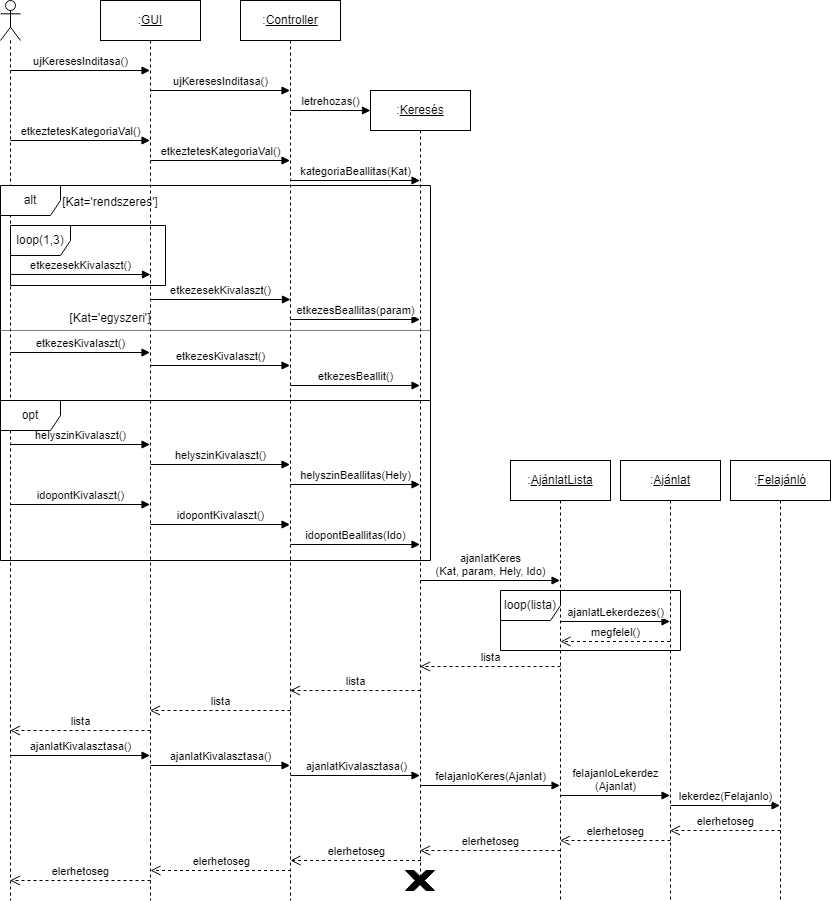

The diagram above was exported from draw.io. Its source (the exported page's mxGraphModel, read from the mxfile embedded in the PNG):
<mxGraphModel dx="1038" dy="579" grid="1" gridSize="10" guides="1" tooltips="1" connect="1" arrows="1" fold="1" page="1" pageScale="1" pageWidth="827" pageHeight="1169" math="0" shadow="0">
  <root>
    <mxCell id="0" />
    <mxCell id="1" parent="0" />
    <mxCell id="pdSYHUhyLPr7EPVHDpU6-1" value="" style="shape=umlLifeline;participant=umlActor;perimeter=lifelinePerimeter;whiteSpace=wrap;html=1;container=1;collapsible=0;recursiveResize=0;verticalAlign=top;spacingTop=36;outlineConnect=0;" parent="1" vertex="1">
      <mxGeometry x="10" y="20" width="20" height="900" as="geometry" />
    </mxCell>
    <mxCell id="pdSYHUhyLPr7EPVHDpU6-4" value="ujKeresesInditasa()" style="html=1;verticalAlign=bottom;endArrow=block;rounded=0;" parent="pdSYHUhyLPr7EPVHDpU6-1" target="pdSYHUhyLPr7EPVHDpU6-2" edge="1">
      <mxGeometry width="80" relative="1" as="geometry">
        <mxPoint x="10" y="70" as="sourcePoint" />
        <mxPoint x="90" y="70" as="targetPoint" />
      </mxGeometry>
    </mxCell>
    <mxCell id="pdSYHUhyLPr7EPVHDpU6-8" value="etkeztetesKategoriaVal()" style="html=1;verticalAlign=bottom;endArrow=block;rounded=0;" parent="pdSYHUhyLPr7EPVHDpU6-1" target="pdSYHUhyLPr7EPVHDpU6-2" edge="1">
      <mxGeometry width="80" relative="1" as="geometry">
        <mxPoint x="10" y="140" as="sourcePoint" />
        <mxPoint x="90" y="140" as="targetPoint" />
      </mxGeometry>
    </mxCell>
    <mxCell id="pdSYHUhyLPr7EPVHDpU6-23" value="idopontKivalaszt()" style="html=1;verticalAlign=bottom;endArrow=block;rounded=0;" parent="pdSYHUhyLPr7EPVHDpU6-1" edge="1">
      <mxGeometry width="80" relative="1" as="geometry">
        <mxPoint x="10" y="504" as="sourcePoint" />
        <mxPoint x="149.5" y="504" as="targetPoint" />
      </mxGeometry>
    </mxCell>
    <mxCell id="pdSYHUhyLPr7EPVHDpU6-29" value="etkezesKivalaszt()" style="html=1;verticalAlign=bottom;endArrow=block;rounded=0;" parent="pdSYHUhyLPr7EPVHDpU6-1" edge="1">
      <mxGeometry width="80" relative="1" as="geometry">
        <mxPoint x="10" y="352" as="sourcePoint" />
        <mxPoint x="149.5" y="352" as="targetPoint" />
      </mxGeometry>
    </mxCell>
    <mxCell id="pdSYHUhyLPr7EPVHDpU6-46" value="ajanlatKivalasztasa()" style="html=1;verticalAlign=bottom;endArrow=block;rounded=0;" parent="pdSYHUhyLPr7EPVHDpU6-1" edge="1">
      <mxGeometry width="80" relative="1" as="geometry">
        <mxPoint x="10" y="755" as="sourcePoint" />
        <mxPoint x="149.5" y="755" as="targetPoint" />
      </mxGeometry>
    </mxCell>
    <mxCell id="pdSYHUhyLPr7EPVHDpU6-2" value=":&lt;u&gt;GUI&lt;/u&gt;" style="shape=umlLifeline;perimeter=lifelinePerimeter;whiteSpace=wrap;html=1;container=1;collapsible=0;recursiveResize=0;outlineConnect=0;" parent="1" vertex="1">
      <mxGeometry x="110" y="20" width="100" height="900" as="geometry" />
    </mxCell>
    <mxCell id="pdSYHUhyLPr7EPVHDpU6-5" value="ujKeresesInditasa()" style="html=1;verticalAlign=bottom;endArrow=block;rounded=0;" parent="pdSYHUhyLPr7EPVHDpU6-2" target="pdSYHUhyLPr7EPVHDpU6-3" edge="1">
      <mxGeometry width="80" relative="1" as="geometry">
        <mxPoint x="50" y="90" as="sourcePoint" />
        <mxPoint x="130" y="90" as="targetPoint" />
      </mxGeometry>
    </mxCell>
    <mxCell id="pdSYHUhyLPr7EPVHDpU6-9" value="etkeztetesKategoriaVal()" style="html=1;verticalAlign=bottom;endArrow=block;rounded=0;" parent="pdSYHUhyLPr7EPVHDpU6-2" target="pdSYHUhyLPr7EPVHDpU6-3" edge="1">
      <mxGeometry width="80" relative="1" as="geometry">
        <mxPoint x="50" y="160" as="sourcePoint" />
        <mxPoint x="130" y="160" as="targetPoint" />
      </mxGeometry>
    </mxCell>
    <mxCell id="pdSYHUhyLPr7EPVHDpU6-3" value=":&lt;u&gt;Controller&lt;/u&gt;" style="shape=umlLifeline;perimeter=lifelinePerimeter;whiteSpace=wrap;html=1;container=1;collapsible=0;recursiveResize=0;outlineConnect=0;" parent="1" vertex="1">
      <mxGeometry x="250" y="20" width="100" height="900" as="geometry" />
    </mxCell>
    <mxCell id="pdSYHUhyLPr7EPVHDpU6-7" value="letrehozas()" style="html=1;verticalAlign=bottom;endArrow=block;rounded=0;" parent="pdSYHUhyLPr7EPVHDpU6-3" edge="1">
      <mxGeometry width="80" relative="1" as="geometry">
        <mxPoint x="50" y="110" as="sourcePoint" />
        <mxPoint x="130" y="110" as="targetPoint" />
      </mxGeometry>
    </mxCell>
    <mxCell id="pdSYHUhyLPr7EPVHDpU6-11" value="kategoriaBeallitas(Kat)" style="html=1;verticalAlign=bottom;endArrow=block;rounded=0;" parent="pdSYHUhyLPr7EPVHDpU6-3" target="pdSYHUhyLPr7EPVHDpU6-6" edge="1">
      <mxGeometry width="80" relative="1" as="geometry">
        <mxPoint x="50" y="180" as="sourcePoint" />
        <mxPoint x="130" y="180" as="targetPoint" />
      </mxGeometry>
    </mxCell>
    <mxCell id="pdSYHUhyLPr7EPVHDpU6-17" value="etkezesBeallitas(param)" style="html=1;verticalAlign=bottom;endArrow=block;rounded=0;" parent="pdSYHUhyLPr7EPVHDpU6-3" edge="1">
      <mxGeometry width="80" relative="1" as="geometry">
        <mxPoint x="50" y="319" as="sourcePoint" />
        <mxPoint x="179.5" y="319" as="targetPoint" />
      </mxGeometry>
    </mxCell>
    <mxCell id="pdSYHUhyLPr7EPVHDpU6-21" value="helyszinKivalaszt()" style="html=1;verticalAlign=bottom;endArrow=block;rounded=0;" parent="pdSYHUhyLPr7EPVHDpU6-3" edge="1">
      <mxGeometry width="80" relative="1" as="geometry">
        <mxPoint x="-90" y="464" as="sourcePoint" />
        <mxPoint x="49.5" y="464" as="targetPoint" />
      </mxGeometry>
    </mxCell>
    <mxCell id="pdSYHUhyLPr7EPVHDpU6-22" value="helyszinBeallitas(Hely)" style="html=1;verticalAlign=bottom;endArrow=block;rounded=0;" parent="pdSYHUhyLPr7EPVHDpU6-3" edge="1">
      <mxGeometry width="80" relative="1" as="geometry">
        <mxPoint x="50" y="484" as="sourcePoint" />
        <mxPoint x="179.5" y="484" as="targetPoint" />
      </mxGeometry>
    </mxCell>
    <mxCell id="pdSYHUhyLPr7EPVHDpU6-24" value="idopontKivalaszt()" style="html=1;verticalAlign=bottom;endArrow=block;rounded=0;" parent="pdSYHUhyLPr7EPVHDpU6-3" edge="1">
      <mxGeometry width="80" relative="1" as="geometry">
        <mxPoint x="-90" y="524" as="sourcePoint" />
        <mxPoint x="49.5" y="524" as="targetPoint" />
      </mxGeometry>
    </mxCell>
    <mxCell id="pdSYHUhyLPr7EPVHDpU6-25" value="idopontBeallitas(Ido)" style="html=1;verticalAlign=bottom;endArrow=block;rounded=0;" parent="pdSYHUhyLPr7EPVHDpU6-3" edge="1">
      <mxGeometry width="80" relative="1" as="geometry">
        <mxPoint x="50" y="544" as="sourcePoint" />
        <mxPoint x="179.5" y="544" as="targetPoint" />
      </mxGeometry>
    </mxCell>
    <mxCell id="pdSYHUhyLPr7EPVHDpU6-30" value="etkezesKivalaszt()" style="html=1;verticalAlign=bottom;endArrow=block;rounded=0;" parent="pdSYHUhyLPr7EPVHDpU6-3" edge="1">
      <mxGeometry width="80" relative="1" as="geometry">
        <mxPoint x="-90" y="365" as="sourcePoint" />
        <mxPoint x="49.5" y="365" as="targetPoint" />
      </mxGeometry>
    </mxCell>
    <mxCell id="pdSYHUhyLPr7EPVHDpU6-47" value="ajanlatKivalasztasa()" style="html=1;verticalAlign=bottom;endArrow=block;rounded=0;" parent="pdSYHUhyLPr7EPVHDpU6-3" edge="1">
      <mxGeometry width="80" relative="1" as="geometry">
        <mxPoint x="-90" y="765" as="sourcePoint" />
        <mxPoint x="49.5" y="765" as="targetPoint" />
      </mxGeometry>
    </mxCell>
    <mxCell id="pdSYHUhyLPr7EPVHDpU6-57" value="elerhetoseg" style="html=1;verticalAlign=bottom;endArrow=open;dashed=1;endSize=8;rounded=0;" parent="pdSYHUhyLPr7EPVHDpU6-3" edge="1">
      <mxGeometry relative="1" as="geometry">
        <mxPoint x="180.5" y="860" as="sourcePoint" />
        <mxPoint x="50" y="860" as="targetPoint" />
      </mxGeometry>
    </mxCell>
    <mxCell id="pdSYHUhyLPr7EPVHDpU6-6" value=":&lt;u&gt;Keresés&lt;/u&gt;" style="shape=umlLifeline;perimeter=lifelinePerimeter;whiteSpace=wrap;html=1;container=1;collapsible=0;recursiveResize=0;outlineConnect=0;" parent="1" vertex="1">
      <mxGeometry x="380" y="110" width="100" height="790" as="geometry" />
    </mxCell>
    <mxCell id="pdSYHUhyLPr7EPVHDpU6-27" value="alt" style="shape=umlFrame;whiteSpace=wrap;html=1;" parent="pdSYHUhyLPr7EPVHDpU6-6" vertex="1">
      <mxGeometry x="-370" y="95" width="430" height="215" as="geometry" />
    </mxCell>
    <mxCell id="pdSYHUhyLPr7EPVHDpU6-31" value="etkezesBeallit()" style="html=1;verticalAlign=bottom;endArrow=block;rounded=0;" parent="pdSYHUhyLPr7EPVHDpU6-6" edge="1">
      <mxGeometry width="80" relative="1" as="geometry">
        <mxPoint x="-80" y="295" as="sourcePoint" />
        <mxPoint x="49.5" y="295" as="targetPoint" />
      </mxGeometry>
    </mxCell>
    <mxCell id="pdSYHUhyLPr7EPVHDpU6-32" value="[Kat='egyszeri']" style="text;html=1;strokeColor=none;fillColor=none;align=center;verticalAlign=middle;whiteSpace=wrap;rounded=0;" parent="pdSYHUhyLPr7EPVHDpU6-6" vertex="1">
      <mxGeometry x="-300" y="220" width="80" height="16" as="geometry" />
    </mxCell>
    <mxCell id="pdSYHUhyLPr7EPVHDpU6-36" value="ajanlatKeres&lt;br&gt;(Kat, param, Hely, Ido)" style="html=1;verticalAlign=bottom;endArrow=block;rounded=0;" parent="pdSYHUhyLPr7EPVHDpU6-6" target="pdSYHUhyLPr7EPVHDpU6-10" edge="1">
      <mxGeometry width="80" relative="1" as="geometry">
        <mxPoint x="50" y="490" as="sourcePoint" />
        <mxPoint x="130" y="490" as="targetPoint" />
      </mxGeometry>
    </mxCell>
    <mxCell id="pdSYHUhyLPr7EPVHDpU6-37" value="" style="line;strokeWidth=1;fillColor=none;align=left;verticalAlign=middle;spacingTop=-1;spacingLeft=3;spacingRight=3;rotatable=0;labelPosition=right;points=[];portConstraint=eastwest;dashed=1;dashPattern=1 1;" parent="pdSYHUhyLPr7EPVHDpU6-6" vertex="1">
      <mxGeometry x="-370" y="236" width="430" height="8" as="geometry" />
    </mxCell>
    <mxCell id="pdSYHUhyLPr7EPVHDpU6-48" value="ajanlatKivalasztasa()" style="html=1;verticalAlign=bottom;endArrow=block;rounded=0;" parent="pdSYHUhyLPr7EPVHDpU6-6" edge="1">
      <mxGeometry width="80" relative="1" as="geometry">
        <mxPoint x="-79.5" y="685" as="sourcePoint" />
        <mxPoint x="49.5" y="685" as="targetPoint" />
      </mxGeometry>
    </mxCell>
    <mxCell id="pdSYHUhyLPr7EPVHDpU6-49" value="felajanloKeres(Ajanlat)" style="html=1;verticalAlign=bottom;endArrow=block;rounded=0;" parent="pdSYHUhyLPr7EPVHDpU6-6" edge="1">
      <mxGeometry width="80" relative="1" as="geometry">
        <mxPoint x="50" y="695" as="sourcePoint" />
        <mxPoint x="189.5" y="695" as="targetPoint" />
      </mxGeometry>
    </mxCell>
    <mxCell id="pdSYHUhyLPr7EPVHDpU6-19" value="loop(1,3)" style="shape=umlFrame;whiteSpace=wrap;html=1;" parent="pdSYHUhyLPr7EPVHDpU6-6" vertex="1">
      <mxGeometry x="-360" y="135" width="155" height="60" as="geometry" />
    </mxCell>
    <mxCell id="pdSYHUhyLPr7EPVHDpU6-10" value=":&lt;u&gt;AjánlatLista&lt;/u&gt;" style="shape=umlLifeline;perimeter=lifelinePerimeter;whiteSpace=wrap;html=1;container=1;collapsible=0;recursiveResize=0;outlineConnect=0;" parent="1" vertex="1">
      <mxGeometry x="520" y="480" width="100" height="440" as="geometry" />
    </mxCell>
    <mxCell id="pdSYHUhyLPr7EPVHDpU6-39" value="ajanlatLekerdezes()" style="html=1;verticalAlign=bottom;endArrow=block;rounded=0;" parent="pdSYHUhyLPr7EPVHDpU6-10" edge="1">
      <mxGeometry width="80" relative="1" as="geometry">
        <mxPoint x="50" y="161" as="sourcePoint" />
        <mxPoint x="159.5" y="161" as="targetPoint" />
      </mxGeometry>
    </mxCell>
    <mxCell id="pdSYHUhyLPr7EPVHDpU6-40" value="megfelel()" style="html=1;verticalAlign=bottom;endArrow=open;dashed=1;endSize=8;rounded=0;" parent="pdSYHUhyLPr7EPVHDpU6-10" edge="1">
      <mxGeometry relative="1" as="geometry">
        <mxPoint x="159.5" y="181" as="sourcePoint" />
        <mxPoint x="50" y="181" as="targetPoint" />
      </mxGeometry>
    </mxCell>
    <mxCell id="pdSYHUhyLPr7EPVHDpU6-51" value="felajanloLekerdez&lt;br&gt;(Ajanlat)" style="html=1;verticalAlign=bottom;endArrow=block;rounded=0;" parent="pdSYHUhyLPr7EPVHDpU6-10" edge="1">
      <mxGeometry width="80" relative="1" as="geometry">
        <mxPoint x="50" y="335" as="sourcePoint" />
        <mxPoint x="159.5" y="335" as="targetPoint" />
      </mxGeometry>
    </mxCell>
    <mxCell id="pdSYHUhyLPr7EPVHDpU6-54" value="elerhetoseg" style="html=1;verticalAlign=bottom;endArrow=open;dashed=1;endSize=8;rounded=0;" parent="pdSYHUhyLPr7EPVHDpU6-10" target="pdSYHUhyLPr7EPVHDpU6-10" edge="1">
      <mxGeometry relative="1" as="geometry">
        <mxPoint x="160" y="380" as="sourcePoint" />
        <mxPoint x="80" y="380" as="targetPoint" />
      </mxGeometry>
    </mxCell>
    <mxCell id="pdSYHUhyLPr7EPVHDpU6-15" value="etkezesekKivalaszt()" style="html=1;verticalAlign=bottom;endArrow=block;rounded=0;exitX=0.021;exitY=0.269;exitDx=0;exitDy=0;exitPerimeter=0;" parent="1" edge="1">
      <mxGeometry width="80" relative="1" as="geometry">
        <mxPoint x="20.079999999999927" y="293.94000000000005" as="sourcePoint" />
        <mxPoint x="160" y="294" as="targetPoint" />
      </mxGeometry>
    </mxCell>
    <mxCell id="pdSYHUhyLPr7EPVHDpU6-16" value="etkezesekKivalaszt()" style="html=1;verticalAlign=bottom;endArrow=block;rounded=0;" parent="1" edge="1">
      <mxGeometry width="80" relative="1" as="geometry">
        <mxPoint x="159.5" y="319" as="sourcePoint" />
        <mxPoint x="300" y="319" as="targetPoint" />
      </mxGeometry>
    </mxCell>
    <mxCell id="pdSYHUhyLPr7EPVHDpU6-20" value="helyszinKivalaszt()" style="html=1;verticalAlign=bottom;endArrow=block;rounded=0;" parent="1" edge="1">
      <mxGeometry width="80" relative="1" as="geometry">
        <mxPoint x="20" y="464" as="sourcePoint" />
        <mxPoint x="159.5" y="464" as="targetPoint" />
      </mxGeometry>
    </mxCell>
    <mxCell id="pdSYHUhyLPr7EPVHDpU6-28" value="[Kat='rendszeres']" style="text;html=1;strokeColor=none;fillColor=none;align=center;verticalAlign=middle;whiteSpace=wrap;rounded=0;" parent="1" vertex="1">
      <mxGeometry x="80" y="214" width="80" height="16" as="geometry" />
    </mxCell>
    <mxCell id="pdSYHUhyLPr7EPVHDpU6-38" value=":&lt;u&gt;Ajánlat&lt;/u&gt;" style="shape=umlLifeline;perimeter=lifelinePerimeter;whiteSpace=wrap;html=1;container=1;collapsible=0;recursiveResize=0;outlineConnect=0;" parent="1" vertex="1">
      <mxGeometry x="630" y="480" width="100" height="440" as="geometry" />
    </mxCell>
    <mxCell id="pdSYHUhyLPr7EPVHDpU6-41" value="loop(lista)" style="shape=umlFrame;whiteSpace=wrap;html=1;" parent="pdSYHUhyLPr7EPVHDpU6-38" vertex="1">
      <mxGeometry x="-120" y="130" width="180" height="60" as="geometry" />
    </mxCell>
    <mxCell id="pdSYHUhyLPr7EPVHDpU6-52" value="lekerdez(Felajanlo)" style="html=1;verticalAlign=bottom;endArrow=block;rounded=0;" parent="pdSYHUhyLPr7EPVHDpU6-38" edge="1">
      <mxGeometry width="80" relative="1" as="geometry">
        <mxPoint x="50" y="345" as="sourcePoint" />
        <mxPoint x="159.5" y="345" as="targetPoint" />
      </mxGeometry>
    </mxCell>
    <mxCell id="pdSYHUhyLPr7EPVHDpU6-53" value="elerhetoseg" style="html=1;verticalAlign=bottom;endArrow=open;dashed=1;endSize=8;rounded=0;" parent="pdSYHUhyLPr7EPVHDpU6-38" target="pdSYHUhyLPr7EPVHDpU6-38" edge="1">
      <mxGeometry relative="1" as="geometry">
        <mxPoint x="160" y="370" as="sourcePoint" />
        <mxPoint x="80" y="370" as="targetPoint" />
      </mxGeometry>
    </mxCell>
    <mxCell id="pdSYHUhyLPr7EPVHDpU6-42" value="lista" style="html=1;verticalAlign=bottom;endArrow=open;dashed=1;endSize=8;rounded=0;" parent="1" edge="1">
      <mxGeometry relative="1" as="geometry">
        <mxPoint x="570" y="686" as="sourcePoint" />
        <mxPoint x="429.5" y="686" as="targetPoint" />
      </mxGeometry>
    </mxCell>
    <mxCell id="pdSYHUhyLPr7EPVHDpU6-43" value="lista" style="html=1;verticalAlign=bottom;endArrow=open;dashed=1;endSize=8;rounded=0;" parent="1" target="pdSYHUhyLPr7EPVHDpU6-3" edge="1">
      <mxGeometry relative="1" as="geometry">
        <mxPoint x="430" y="710" as="sourcePoint" />
        <mxPoint x="350" y="710" as="targetPoint" />
      </mxGeometry>
    </mxCell>
    <mxCell id="pdSYHUhyLPr7EPVHDpU6-44" value="lista" style="html=1;verticalAlign=bottom;endArrow=open;dashed=1;endSize=8;rounded=0;" parent="1" target="pdSYHUhyLPr7EPVHDpU6-2" edge="1">
      <mxGeometry relative="1" as="geometry">
        <mxPoint x="300" y="730" as="sourcePoint" />
        <mxPoint x="220" y="730" as="targetPoint" />
      </mxGeometry>
    </mxCell>
    <mxCell id="pdSYHUhyLPr7EPVHDpU6-45" value="lista" style="html=1;verticalAlign=bottom;endArrow=open;dashed=1;endSize=8;rounded=0;" parent="1" target="pdSYHUhyLPr7EPVHDpU6-1" edge="1">
      <mxGeometry relative="1" as="geometry">
        <mxPoint x="160" y="750" as="sourcePoint" />
        <mxPoint x="80" y="750" as="targetPoint" />
      </mxGeometry>
    </mxCell>
    <mxCell id="pdSYHUhyLPr7EPVHDpU6-50" value=":&lt;u&gt;Felajánló&lt;/u&gt;" style="shape=umlLifeline;perimeter=lifelinePerimeter;whiteSpace=wrap;html=1;container=1;collapsible=0;recursiveResize=0;outlineConnect=0;" parent="1" vertex="1">
      <mxGeometry x="740" y="480" width="100" height="440" as="geometry" />
    </mxCell>
    <mxCell id="pdSYHUhyLPr7EPVHDpU6-55" value="elerhetoseg" style="html=1;verticalAlign=bottom;endArrow=open;dashed=1;endSize=8;rounded=0;" parent="1" target="pdSYHUhyLPr7EPVHDpU6-6" edge="1">
      <mxGeometry relative="1" as="geometry">
        <mxPoint x="570" y="870" as="sourcePoint" />
        <mxPoint x="490" y="870" as="targetPoint" />
      </mxGeometry>
    </mxCell>
    <mxCell id="pdSYHUhyLPr7EPVHDpU6-58" value="elerhetoseg" style="html=1;verticalAlign=bottom;endArrow=open;dashed=1;endSize=8;rounded=0;" parent="1" edge="1">
      <mxGeometry relative="1" as="geometry">
        <mxPoint x="300.5" y="890" as="sourcePoint" />
        <mxPoint x="160" y="890" as="targetPoint" />
      </mxGeometry>
    </mxCell>
    <mxCell id="pdSYHUhyLPr7EPVHDpU6-59" value="elerhetoseg" style="html=1;verticalAlign=bottom;endArrow=open;dashed=1;endSize=8;rounded=0;" parent="1" target="pdSYHUhyLPr7EPVHDpU6-1" edge="1">
      <mxGeometry relative="1" as="geometry">
        <mxPoint x="160" y="900" as="sourcePoint" />
        <mxPoint x="80" y="900" as="targetPoint" />
      </mxGeometry>
    </mxCell>
    <mxCell id="pdSYHUhyLPr7EPVHDpU6-60" value="" style="verticalLabelPosition=bottom;verticalAlign=top;html=1;shape=mxgraph.basic.x;strokeColor=#000000;fillColor=#000000;" parent="1" vertex="1">
      <mxGeometry x="415" y="890" width="29" height="20" as="geometry" />
    </mxCell>
    <mxCell id="pdSYHUhyLPr7EPVHDpU6-35" value="opt" style="shape=umlFrame;whiteSpace=wrap;html=1;" parent="1" vertex="1">
      <mxGeometry x="10" y="420" width="430" height="160" as="geometry" />
    </mxCell>
  </root>
</mxGraphModel>